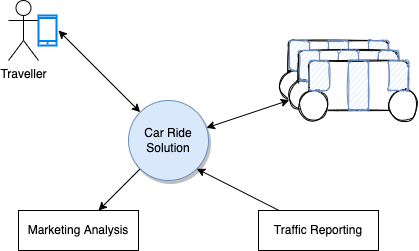

The diagram above was exported from draw.io. Its source (the exported page's mxGraphModel, read from the mxfile embedded in the PNG):
<mxGraphModel dx="1342" dy="380" grid="1" gridSize="10" guides="1" tooltips="1" connect="1" arrows="1" fold="1" page="1" pageScale="1" pageWidth="850" pageHeight="1100" math="0" shadow="0">
  <root>
    <mxCell id="0" />
    <mxCell id="1" parent="0" />
    <mxCell id="27" style="edgeStyle=none;html=1;entryX=0;entryY=0;entryDx=0;entryDy=0;startArrow=classic;startFill=1;" edge="1" parent="1" target="11">
      <mxGeometry relative="1" as="geometry">
        <mxPoint x="-370" y="100" as="sourcePoint" />
      </mxGeometry>
    </mxCell>
    <mxCell id="2" value="Traveller" style="shape=umlActor;verticalLabelPosition=bottom;verticalAlign=top;html=1;outlineConnect=0;" vertex="1" parent="1">
      <mxGeometry x="-420" y="70" width="30" height="60" as="geometry" />
    </mxCell>
    <mxCell id="3" value="" style="html=1;verticalLabelPosition=bottom;align=center;labelBackgroundColor=#ffffff;verticalAlign=top;strokeWidth=2;strokeColor=#0080F0;shadow=0;dashed=0;shape=mxgraph.ios7.icons.smartphone;" vertex="1" parent="1">
      <mxGeometry x="-390" y="85" width="18" height="30" as="geometry" />
    </mxCell>
    <mxCell id="32" style="edgeStyle=none;html=1;exitX=0;exitY=1;exitDx=0;exitDy=0;startArrow=none;startFill=0;" edge="1" parent="1" source="11" target="31">
      <mxGeometry relative="1" as="geometry" />
    </mxCell>
    <mxCell id="11" value="Car Ride Solution" style="ellipse;whiteSpace=wrap;html=1;aspect=fixed;fillColor=#dae8fc;strokeColor=#6c8ebf;shadow=1;" vertex="1" parent="1">
      <mxGeometry x="-300" y="170" width="80" height="80" as="geometry" />
    </mxCell>
    <mxCell id="12" value="" style="group" vertex="1" connectable="0" parent="1">
      <mxGeometry x="-150" y="110" width="120" height="60" as="geometry" />
    </mxCell>
    <mxCell id="4" value="" style="rounded=1;whiteSpace=wrap;html=1;sketch=1;" vertex="1" parent="12">
      <mxGeometry x="10" width="100" height="50" as="geometry" />
    </mxCell>
    <mxCell id="5" value="" style="ellipse;whiteSpace=wrap;html=1;aspect=fixed;sketch=1;" vertex="1" parent="12">
      <mxGeometry y="30" width="30" height="30" as="geometry" />
    </mxCell>
    <mxCell id="6" value="" style="ellipse;whiteSpace=wrap;html=1;aspect=fixed;sketch=1;" vertex="1" parent="12">
      <mxGeometry x="90" y="30" width="30" height="30" as="geometry" />
    </mxCell>
    <mxCell id="7" value="" style="rounded=1;whiteSpace=wrap;html=1;sketch=1;fillColor=#dae8fc;strokeColor=#6c8ebf;" vertex="1" parent="12">
      <mxGeometry x="11" width="20" height="30" as="geometry" />
    </mxCell>
    <mxCell id="8" value="" style="rounded=1;whiteSpace=wrap;html=1;sketch=1;fillColor=#dae8fc;strokeColor=#6c8ebf;" vertex="1" parent="12">
      <mxGeometry x="90" width="20" height="30" as="geometry" />
    </mxCell>
    <mxCell id="9" value="" style="rounded=1;whiteSpace=wrap;html=1;sketch=1;fillColor=#dae8fc;strokeColor=#6c8ebf;" vertex="1" parent="12">
      <mxGeometry x="50" width="20" height="50" as="geometry" />
    </mxCell>
    <mxCell id="13" value="" style="group" vertex="1" connectable="0" parent="1">
      <mxGeometry x="-140" y="120" width="120" height="60" as="geometry" />
    </mxCell>
    <mxCell id="14" value="" style="rounded=1;whiteSpace=wrap;html=1;sketch=1;" vertex="1" parent="13">
      <mxGeometry x="10" width="100" height="50" as="geometry" />
    </mxCell>
    <mxCell id="15" value="" style="ellipse;whiteSpace=wrap;html=1;aspect=fixed;sketch=1;" vertex="1" parent="13">
      <mxGeometry y="30" width="30" height="30" as="geometry" />
    </mxCell>
    <mxCell id="16" value="" style="ellipse;whiteSpace=wrap;html=1;aspect=fixed;sketch=1;" vertex="1" parent="13">
      <mxGeometry x="90" y="30" width="30" height="30" as="geometry" />
    </mxCell>
    <mxCell id="17" value="" style="rounded=1;whiteSpace=wrap;html=1;sketch=1;fillColor=#dae8fc;strokeColor=#6c8ebf;" vertex="1" parent="13">
      <mxGeometry x="11" width="20" height="30" as="geometry" />
    </mxCell>
    <mxCell id="18" value="" style="rounded=1;whiteSpace=wrap;html=1;sketch=1;fillColor=#dae8fc;strokeColor=#6c8ebf;" vertex="1" parent="13">
      <mxGeometry x="90" width="20" height="30" as="geometry" />
    </mxCell>
    <mxCell id="19" value="" style="rounded=1;whiteSpace=wrap;html=1;sketch=1;fillColor=#dae8fc;strokeColor=#6c8ebf;" vertex="1" parent="13">
      <mxGeometry x="50" width="20" height="50" as="geometry" />
    </mxCell>
    <mxCell id="20" value="" style="group" vertex="1" connectable="0" parent="1">
      <mxGeometry x="-130" y="130" width="120" height="60" as="geometry" />
    </mxCell>
    <mxCell id="21" value="" style="rounded=1;whiteSpace=wrap;html=1;sketch=1;" vertex="1" parent="20">
      <mxGeometry x="10" width="100" height="50" as="geometry" />
    </mxCell>
    <mxCell id="22" value="" style="ellipse;whiteSpace=wrap;html=1;aspect=fixed;sketch=1;" vertex="1" parent="20">
      <mxGeometry y="30" width="30" height="30" as="geometry" />
    </mxCell>
    <mxCell id="23" value="" style="ellipse;whiteSpace=wrap;html=1;aspect=fixed;sketch=1;" vertex="1" parent="20">
      <mxGeometry x="90" y="30" width="30" height="30" as="geometry" />
    </mxCell>
    <mxCell id="24" value="" style="rounded=1;whiteSpace=wrap;html=1;sketch=1;fillColor=#dae8fc;strokeColor=#6c8ebf;" vertex="1" parent="20">
      <mxGeometry x="11" width="20" height="30" as="geometry" />
    </mxCell>
    <mxCell id="25" value="" style="rounded=1;whiteSpace=wrap;html=1;sketch=1;fillColor=#dae8fc;strokeColor=#6c8ebf;" vertex="1" parent="20">
      <mxGeometry x="90" width="20" height="30" as="geometry" />
    </mxCell>
    <mxCell id="26" value="" style="rounded=1;whiteSpace=wrap;html=1;sketch=1;fillColor=#dae8fc;strokeColor=#6c8ebf;" vertex="1" parent="20">
      <mxGeometry x="50" width="20" height="50" as="geometry" />
    </mxCell>
    <mxCell id="28" style="edgeStyle=none;html=1;startArrow=classic;startFill=1;" edge="1" parent="1" source="15" target="11">
      <mxGeometry relative="1" as="geometry" />
    </mxCell>
    <mxCell id="30" style="edgeStyle=none;html=1;entryX=1;entryY=1;entryDx=0;entryDy=0;startArrow=none;startFill=0;" edge="1" parent="1" source="29" target="11">
      <mxGeometry relative="1" as="geometry" />
    </mxCell>
    <mxCell id="29" value="Traffic Reporting" style="rounded=0;whiteSpace=wrap;html=1;" vertex="1" parent="1">
      <mxGeometry x="-170" y="280" width="120" height="40" as="geometry" />
    </mxCell>
    <mxCell id="31" value="Marketing Analysis" style="rounded=0;whiteSpace=wrap;html=1;" vertex="1" parent="1">
      <mxGeometry x="-410" y="280" width="120" height="40" as="geometry" />
    </mxCell>
  </root>
</mxGraphModel>